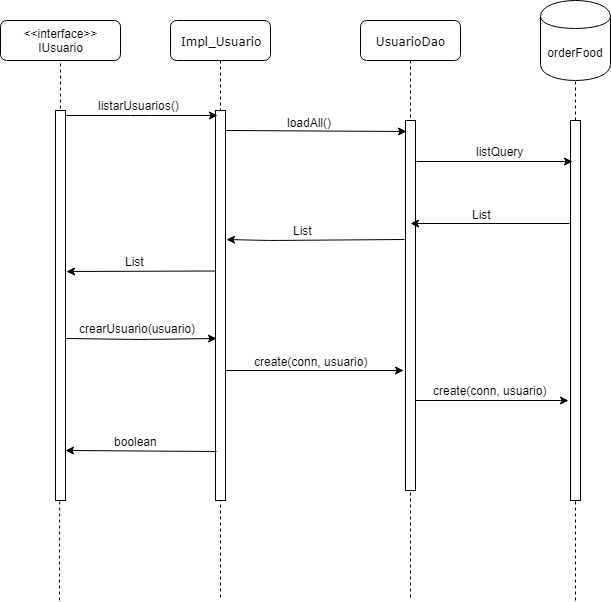

The diagram above was exported from draw.io. Its source (the exported page's mxGraphModel, read from the mxfile embedded in the PNG):
<mxGraphModel dx="1010" dy="588" grid="1" gridSize="10" guides="1" tooltips="1" connect="1" arrows="1" fold="1" page="1" pageScale="1" pageWidth="1100" pageHeight="850" background="#ffffff" math="0" shadow="0">
  <root>
    <mxCell id="0" />
    <mxCell id="1" parent="0" />
    <mxCell id="YxiKRlJG0nFlaMLjbtRi-1" value="Impl_Usuario&lt;br&gt;" style="shape=umlLifeline;perimeter=lifelinePerimeter;whiteSpace=wrap;html=1;container=1;collapsible=0;recursiveResize=0;outlineConnect=0;rounded=1;shadow=0;comic=0;labelBackgroundColor=none;strokeColor=#000000;strokeWidth=1;fillColor=#FFFFFF;fontFamily=Verdana;fontSize=12;fontColor=#000000;align=center;" vertex="1" parent="1">
      <mxGeometry x="240" y="80" width="100" height="580" as="geometry" />
    </mxCell>
    <mxCell id="YxiKRlJG0nFlaMLjbtRi-2" value="" style="html=1;points=[];perimeter=orthogonalPerimeter;rounded=0;shadow=0;comic=0;labelBackgroundColor=none;strokeColor=#000000;strokeWidth=1;fillColor=#FFFFFF;fontFamily=Verdana;fontSize=12;fontColor=#000000;align=center;" vertex="1" parent="YxiKRlJG0nFlaMLjbtRi-1">
      <mxGeometry x="45" y="90" width="10" height="390" as="geometry" />
    </mxCell>
    <mxCell id="YxiKRlJG0nFlaMLjbtRi-3" value="UsuarioDao" style="shape=umlLifeline;perimeter=lifelinePerimeter;whiteSpace=wrap;html=1;container=1;collapsible=0;recursiveResize=0;outlineConnect=0;rounded=1;shadow=0;comic=0;labelBackgroundColor=none;strokeColor=#000000;strokeWidth=1;fillColor=#FFFFFF;fontFamily=Verdana;fontSize=12;fontColor=#000000;align=center;" vertex="1" parent="1">
      <mxGeometry x="430" y="80" width="100" height="580" as="geometry" />
    </mxCell>
    <mxCell id="YxiKRlJG0nFlaMLjbtRi-4" value="" style="html=1;points=[];perimeter=orthogonalPerimeter;rounded=0;shadow=0;comic=0;labelBackgroundColor=none;strokeColor=#000000;strokeWidth=1;fillColor=#FFFFFF;fontFamily=Verdana;fontSize=12;fontColor=#000000;align=center;" vertex="1" parent="YxiKRlJG0nFlaMLjbtRi-3">
      <mxGeometry x="45" y="100" width="10" height="370" as="geometry" />
    </mxCell>
    <mxCell id="YxiKRlJG0nFlaMLjbtRi-5" value="" style="endArrow=none;dashed=1;html=1;entryX=0.5;entryY=1;entryDx=0;entryDy=0;" edge="1" parent="1" target="YxiKRlJG0nFlaMLjbtRi-20">
      <mxGeometry width="50" height="50" relative="1" as="geometry">
        <mxPoint x="129" y="660" as="sourcePoint" />
        <mxPoint x="130" y="160" as="targetPoint" />
      </mxGeometry>
    </mxCell>
    <mxCell id="YxiKRlJG0nFlaMLjbtRi-6" value="" style="endArrow=classic;html=1;exitX=0.98;exitY=0.012;exitDx=0;exitDy=0;exitPerimeter=0;" edge="1" parent="1" source="YxiKRlJG0nFlaMLjbtRi-29">
      <mxGeometry width="50" height="50" relative="1" as="geometry">
        <mxPoint x="140" y="175" as="sourcePoint" />
        <mxPoint x="287" y="175" as="targetPoint" />
        <Array as="points">
          <mxPoint x="210" y="175" />
        </Array>
      </mxGeometry>
    </mxCell>
    <mxCell id="YxiKRlJG0nFlaMLjbtRi-7" value="listarUsuarios()" style="text;html=1;resizable=0;points=[];align=center;verticalAlign=middle;labelBackgroundColor=#ffffff;" vertex="1" connectable="0" parent="YxiKRlJG0nFlaMLjbtRi-6">
      <mxGeometry x="0.2354" y="3" relative="1" as="geometry">
        <mxPoint x="-21" y="-8" as="offset" />
      </mxGeometry>
    </mxCell>
    <mxCell id="YxiKRlJG0nFlaMLjbtRi-8" value="" style="endArrow=classic;html=1;entryX=0.14;entryY=0.029;entryDx=0;entryDy=0;entryPerimeter=0;" edge="1" parent="1" target="YxiKRlJG0nFlaMLjbtRi-4">
      <mxGeometry width="50" height="50" relative="1" as="geometry">
        <mxPoint x="295" y="190" as="sourcePoint" />
        <mxPoint x="440" y="189" as="targetPoint" />
      </mxGeometry>
    </mxCell>
    <mxCell id="YxiKRlJG0nFlaMLjbtRi-9" value="loadAll()" style="text;html=1;resizable=0;points=[];align=center;verticalAlign=middle;labelBackgroundColor=#ffffff;" vertex="1" connectable="0" parent="YxiKRlJG0nFlaMLjbtRi-8">
      <mxGeometry x="0.443" y="-3" relative="1" as="geometry">
        <mxPoint x="-47" y="-12.5" as="offset" />
      </mxGeometry>
    </mxCell>
    <mxCell id="YxiKRlJG0nFlaMLjbtRi-10" value="" style="endArrow=classic;html=1;exitX=0.98;exitY=0.584;exitDx=0;exitDy=0;exitPerimeter=0;entryX=0.1;entryY=0.584;entryDx=0;entryDy=0;entryPerimeter=0;" edge="1" parent="1" source="YxiKRlJG0nFlaMLjbtRi-29" target="YxiKRlJG0nFlaMLjbtRi-2">
      <mxGeometry width="50" height="50" relative="1" as="geometry">
        <mxPoint x="130" y="399" as="sourcePoint" />
        <mxPoint x="287" y="399" as="targetPoint" />
        <Array as="points">
          <mxPoint x="210" y="399" />
        </Array>
      </mxGeometry>
    </mxCell>
    <mxCell id="YxiKRlJG0nFlaMLjbtRi-11" value="crearUsuario(usuario)" style="text;html=1;resizable=0;points=[];align=center;verticalAlign=middle;labelBackgroundColor=#ffffff;" vertex="1" connectable="0" parent="YxiKRlJG0nFlaMLjbtRi-10">
      <mxGeometry x="0.2354" y="3" relative="1" as="geometry">
        <mxPoint x="-21" y="-8" as="offset" />
      </mxGeometry>
    </mxCell>
    <mxCell id="YxiKRlJG0nFlaMLjbtRi-12" value="" style="endArrow=classic;html=1;entryX=-0.18;entryY=0.675;entryDx=0;entryDy=0;entryPerimeter=0;" edge="1" parent="1" target="YxiKRlJG0nFlaMLjbtRi-4">
      <mxGeometry width="50" height="50" relative="1" as="geometry">
        <mxPoint x="295" y="430" as="sourcePoint" />
        <mxPoint x="460" y="432" as="targetPoint" />
        <Array as="points">
          <mxPoint x="365" y="430" />
        </Array>
      </mxGeometry>
    </mxCell>
    <mxCell id="YxiKRlJG0nFlaMLjbtRi-13" value="create(conn, usuario)" style="text;html=1;resizable=0;points=[];align=center;verticalAlign=middle;labelBackgroundColor=#ffffff;" vertex="1" connectable="0" parent="YxiKRlJG0nFlaMLjbtRi-12">
      <mxGeometry x="0.2354" y="3" relative="1" as="geometry">
        <mxPoint x="-25" y="-7" as="offset" />
      </mxGeometry>
    </mxCell>
    <mxCell id="YxiKRlJG0nFlaMLjbtRi-14" value="" style="endArrow=classic;html=1;entryX=1.14;entryY=0.921;entryDx=0;entryDy=0;entryPerimeter=0;exitX=0.1;exitY=0.875;exitDx=0;exitDy=0;exitPerimeter=0;" edge="1" parent="1" source="YxiKRlJG0nFlaMLjbtRi-2">
      <mxGeometry width="50" height="50" relative="1" as="geometry">
        <mxPoint x="280" y="510" as="sourcePoint" />
        <mxPoint x="135" y="510" as="targetPoint" />
        <Array as="points" />
      </mxGeometry>
    </mxCell>
    <mxCell id="YxiKRlJG0nFlaMLjbtRi-15" value="boolean" style="text;html=1;resizable=0;points=[];align=center;verticalAlign=middle;labelBackgroundColor=#ffffff;" vertex="1" connectable="0" parent="YxiKRlJG0nFlaMLjbtRi-14">
      <mxGeometry x="0.6212" y="-43" relative="1" as="geometry">
        <mxPoint x="40" y="33" as="offset" />
      </mxGeometry>
    </mxCell>
    <mxCell id="YxiKRlJG0nFlaMLjbtRi-16" value="orderFood" style="shape=cylinder;whiteSpace=wrap;html=1;boundedLbl=1;backgroundOutline=1;" vertex="1" parent="1">
      <mxGeometry x="610" y="60" width="70" height="80" as="geometry" />
    </mxCell>
    <mxCell id="YxiKRlJG0nFlaMLjbtRi-17" value="" style="endArrow=none;dashed=1;html=1;entryX=0.5;entryY=1;entryDx=0;entryDy=0;" edge="1" parent="1" source="YxiKRlJG0nFlaMLjbtRi-18" target="YxiKRlJG0nFlaMLjbtRi-16">
      <mxGeometry width="50" height="50" relative="1" as="geometry">
        <mxPoint x="645" y="660" as="sourcePoint" />
        <mxPoint x="675" y="140" as="targetPoint" />
      </mxGeometry>
    </mxCell>
    <mxCell id="YxiKRlJG0nFlaMLjbtRi-18" value="" style="html=1;points=[];perimeter=orthogonalPerimeter;rounded=0;shadow=0;comic=0;labelBackgroundColor=none;strokeColor=#000000;strokeWidth=1;fillColor=#FFFFFF;fontFamily=Verdana;fontSize=12;fontColor=#000000;align=center;" vertex="1" parent="1">
      <mxGeometry x="640" y="180" width="10" height="380" as="geometry" />
    </mxCell>
    <mxCell id="YxiKRlJG0nFlaMLjbtRi-19" value="" style="endArrow=none;dashed=1;html=1;entryX=0.5;entryY=1;entryDx=0;entryDy=0;" edge="1" parent="1" target="YxiKRlJG0nFlaMLjbtRi-18">
      <mxGeometry width="50" height="50" relative="1" as="geometry">
        <mxPoint x="645" y="660" as="sourcePoint" />
        <mxPoint x="645" y="140" as="targetPoint" />
      </mxGeometry>
    </mxCell>
    <mxCell id="YxiKRlJG0nFlaMLjbtRi-20" value="&amp;lt;&amp;lt;interface&amp;gt;&amp;gt;&lt;br&gt;IUsuario&lt;br&gt;" style="rounded=1;whiteSpace=wrap;html=1;" vertex="1" parent="1">
      <mxGeometry x="70" y="80" width="120" height="40" as="geometry" />
    </mxCell>
    <mxCell id="YxiKRlJG0nFlaMLjbtRi-21" value="" style="endArrow=classic;html=1;entryX=0.18;entryY=0.108;entryDx=0;entryDy=0;entryPerimeter=0;" edge="1" parent="1" target="YxiKRlJG0nFlaMLjbtRi-18">
      <mxGeometry width="50" height="50" relative="1" as="geometry">
        <mxPoint x="486" y="221" as="sourcePoint" />
        <mxPoint x="580" y="221" as="targetPoint" />
      </mxGeometry>
    </mxCell>
    <mxCell id="YxiKRlJG0nFlaMLjbtRi-22" value="listQuery" style="text;html=1;resizable=0;points=[];align=center;verticalAlign=middle;labelBackgroundColor=#ffffff;" vertex="1" connectable="0" parent="YxiKRlJG0nFlaMLjbtRi-21">
      <mxGeometry x="0.443" y="-3" relative="1" as="geometry">
        <mxPoint x="-30" y="-13.5" as="offset" />
      </mxGeometry>
    </mxCell>
    <mxCell id="YxiKRlJG0nFlaMLjbtRi-23" value="" style="endArrow=classic;html=1;entryX=1.14;entryY=0.33;entryDx=0;entryDy=0;entryPerimeter=0;" edge="1" parent="1" target="YxiKRlJG0nFlaMLjbtRi-2">
      <mxGeometry width="50" height="50" relative="1" as="geometry">
        <mxPoint x="474" y="299" as="sourcePoint" />
        <mxPoint x="300" y="299" as="targetPoint" />
        <Array as="points">
          <mxPoint x="338" y="300" />
        </Array>
      </mxGeometry>
    </mxCell>
    <mxCell id="YxiKRlJG0nFlaMLjbtRi-24" value="List" style="text;html=1;resizable=0;points=[];align=center;verticalAlign=middle;labelBackgroundColor=#ffffff;" vertex="1" connectable="0" parent="YxiKRlJG0nFlaMLjbtRi-23">
      <mxGeometry x="0.6212" y="-43" relative="1" as="geometry">
        <mxPoint x="40" y="33" as="offset" />
      </mxGeometry>
    </mxCell>
    <mxCell id="YxiKRlJG0nFlaMLjbtRi-25" value="" style="endArrow=classic;html=1;exitX=0.18;exitY=0.818;exitDx=0;exitDy=0;exitPerimeter=0;entryX=1.14;entryY=0.412;entryDx=0;entryDy=0;entryPerimeter=0;" edge="1" parent="1" target="YxiKRlJG0nFlaMLjbtRi-29">
      <mxGeometry width="50" height="50" relative="1" as="geometry">
        <mxPoint x="285" y="330.5" as="sourcePoint" />
        <mxPoint x="134" y="330" as="targetPoint" />
        <Array as="points" />
      </mxGeometry>
    </mxCell>
    <mxCell id="YxiKRlJG0nFlaMLjbtRi-26" value="List" style="text;html=1;resizable=0;points=[];align=center;verticalAlign=middle;labelBackgroundColor=#ffffff;" vertex="1" connectable="0" parent="YxiKRlJG0nFlaMLjbtRi-25">
      <mxGeometry x="0.6212" y="-43" relative="1" as="geometry">
        <mxPoint x="40" y="33" as="offset" />
      </mxGeometry>
    </mxCell>
    <mxCell id="YxiKRlJG0nFlaMLjbtRi-27" value="" style="endArrow=classic;html=1;exitX=-0.12;exitY=0.27;exitDx=0;exitDy=0;exitPerimeter=0;entryX=0.5;entryY=0.278;entryDx=0;entryDy=0;entryPerimeter=0;" edge="1" parent="1" source="YxiKRlJG0nFlaMLjbtRi-18" target="YxiKRlJG0nFlaMLjbtRi-4">
      <mxGeometry width="50" height="50" relative="1" as="geometry">
        <mxPoint x="636" y="281" as="sourcePoint" />
        <mxPoint x="490" y="283" as="targetPoint" />
        <Array as="points" />
      </mxGeometry>
    </mxCell>
    <mxCell id="YxiKRlJG0nFlaMLjbtRi-28" value="List" style="text;html=1;resizable=0;points=[];align=center;verticalAlign=middle;labelBackgroundColor=#ffffff;" vertex="1" connectable="0" parent="YxiKRlJG0nFlaMLjbtRi-27">
      <mxGeometry x="0.6212" y="-43" relative="1" as="geometry">
        <mxPoint x="40" y="33" as="offset" />
      </mxGeometry>
    </mxCell>
    <mxCell id="YxiKRlJG0nFlaMLjbtRi-29" value="" style="html=1;points=[];perimeter=orthogonalPerimeter;rounded=0;shadow=0;comic=0;labelBackgroundColor=none;strokeColor=#000000;strokeWidth=1;fillColor=#FFFFFF;fontFamily=Verdana;fontSize=12;fontColor=#000000;align=center;" vertex="1" parent="1">
      <mxGeometry x="125" y="170" width="10" height="390" as="geometry" />
    </mxCell>
    <mxCell id="YxiKRlJG0nFlaMLjbtRi-30" value="" style="endArrow=classic;html=1;exitX=0.98;exitY=0.584;exitDx=0;exitDy=0;exitPerimeter=0;" edge="1" parent="1">
      <mxGeometry width="50" height="50" relative="1" as="geometry">
        <mxPoint x="485" y="460" as="sourcePoint" />
        <mxPoint x="638" y="460" as="targetPoint" />
        <Array as="points" />
      </mxGeometry>
    </mxCell>
    <mxCell id="YxiKRlJG0nFlaMLjbtRi-31" value="create(conn, usuario)" style="text;html=1;resizable=0;points=[];align=center;verticalAlign=middle;labelBackgroundColor=#ffffff;" vertex="1" connectable="0" parent="YxiKRlJG0nFlaMLjbtRi-30">
      <mxGeometry x="0.2354" y="3" relative="1" as="geometry">
        <mxPoint x="-21" y="-8" as="offset" />
      </mxGeometry>
    </mxCell>
  </root>
</mxGraphModel>